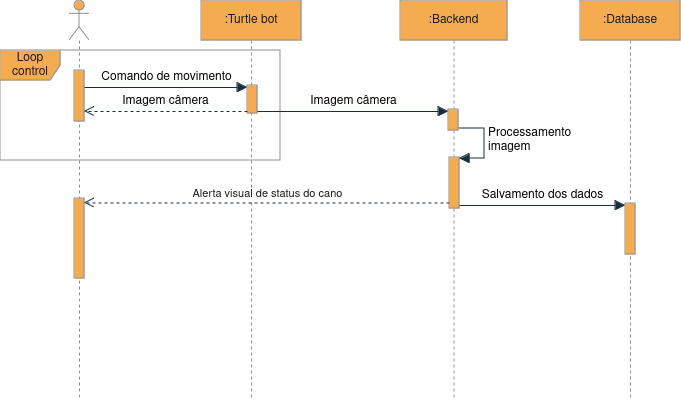

The diagram above was exported from draw.io. Its source (the exported page's mxGraphModel, read from the mxfile embedded in the PNG):
<mxGraphModel dx="2045" dy="623" grid="1" gridSize="10" guides="1" tooltips="1" connect="1" arrows="1" fold="1" page="1" pageScale="1" pageWidth="850" pageHeight="1100" background="none" math="0" shadow="0">
  <root>
    <mxCell id="0" />
    <mxCell id="1" parent="0" />
    <mxCell id="b_9Qrj1ktoR4BOQDvrmg-1" value="" style="shape=umlLifeline;perimeter=lifelinePerimeter;whiteSpace=wrap;html=1;container=1;dropTarget=0;collapsible=0;recursiveResize=0;outlineConnect=0;portConstraint=eastwest;newEdgeStyle={&quot;curved&quot;:0,&quot;rounded&quot;:0};participant=umlActor;labelBackgroundColor=none;fillColor=#F5AB50;strokeColor=#909090;fontColor=#1A1A1A;" parent="1" vertex="1">
      <mxGeometry x="49" y="40" width="20" height="400" as="geometry" />
    </mxCell>
    <mxCell id="fOgyWYbb1fztPQqg9Xzq-2" value="" style="html=1;points=[[0,0,0,0,5],[0,1,0,0,-5],[1,0,0,0,5],[1,1,0,0,-5]];perimeter=orthogonalPerimeter;outlineConnect=0;targetShapes=umlLifeline;portConstraint=eastwest;newEdgeStyle={&quot;curved&quot;:0,&quot;rounded&quot;:0};strokeColor=#909090;fontColor=#1A1A1A;fillColor=#F5AB50;" vertex="1" parent="b_9Qrj1ktoR4BOQDvrmg-1">
      <mxGeometry x="5" y="198" width="10" height="80" as="geometry" />
    </mxCell>
    <mxCell id="b_9Qrj1ktoR4BOQDvrmg-15" value="&lt;div&gt;:Database&lt;/div&gt;" style="shape=umlLifeline;perimeter=lifelinePerimeter;whiteSpace=wrap;html=1;container=1;dropTarget=0;collapsible=0;recursiveResize=0;outlineConnect=0;portConstraint=eastwest;newEdgeStyle={&quot;curved&quot;:0,&quot;rounded&quot;:0};labelBackgroundColor=none;fillColor=#F5AB50;strokeColor=#909090;fontColor=#1A1A1A;" parent="1" vertex="1">
      <mxGeometry x="560" y="40" width="100" height="399" as="geometry" />
    </mxCell>
    <mxCell id="b_9Qrj1ktoR4BOQDvrmg-17" value="&lt;div&gt;:Turtle bot&lt;br&gt;&lt;/div&gt;" style="shape=umlLifeline;perimeter=lifelinePerimeter;whiteSpace=wrap;html=1;container=1;dropTarget=0;collapsible=0;recursiveResize=0;outlineConnect=0;portConstraint=eastwest;newEdgeStyle={&quot;curved&quot;:0,&quot;rounded&quot;:0};labelBackgroundColor=none;fillColor=#F5AB50;strokeColor=#909090;fontColor=#1A1A1A;" parent="1" vertex="1">
      <mxGeometry x="181" y="40" width="100" height="400" as="geometry" />
    </mxCell>
    <mxCell id="b_9Qrj1ktoR4BOQDvrmg-31" value=":Backend" style="shape=umlLifeline;perimeter=lifelinePerimeter;whiteSpace=wrap;html=1;container=1;dropTarget=0;collapsible=0;recursiveResize=0;outlineConnect=0;portConstraint=eastwest;newEdgeStyle={&quot;curved&quot;:0,&quot;rounded&quot;:0};labelBackgroundColor=none;fillColor=#F5AB50;strokeColor=#909090;fontColor=#1A1A1A;" parent="1" vertex="1">
      <mxGeometry x="380" y="40" width="107" height="400" as="geometry" />
    </mxCell>
    <mxCell id="b_9Qrj1ktoR4BOQDvrmg-75" value="" style="html=1;points=[[0,0,0,0,5],[0,1,0,0,-5],[1,0,0,0,5],[1,1,0,0,-5]];perimeter=orthogonalPerimeter;outlineConnect=0;targetShapes=umlLifeline;portConstraint=eastwest;newEdgeStyle={&quot;curved&quot;:0,&quot;rounded&quot;:0};labelBackgroundColor=none;fillColor=#F5AB50;strokeColor=#909090;fontColor=#1A1A1A;" parent="b_9Qrj1ktoR4BOQDvrmg-31" vertex="1">
      <mxGeometry x="49" y="157" width="10" height="51" as="geometry" />
    </mxCell>
    <mxCell id="b_9Qrj1ktoR4BOQDvrmg-76" value="&lt;div&gt;Processamento&lt;/div&gt;&lt;div&gt;imagem&lt;br&gt;&lt;/div&gt;" style="html=1;align=left;spacingLeft=2;endArrow=block;rounded=0;edgeStyle=orthogonalEdgeStyle;curved=0;rounded=0;fontSize=12;startSize=8;endSize=8;labelBackgroundColor=none;strokeColor=#182E3E;fontColor=default;" parent="b_9Qrj1ktoR4BOQDvrmg-31" target="b_9Qrj1ktoR4BOQDvrmg-75" edge="1">
      <mxGeometry relative="1" as="geometry">
        <mxPoint x="54" y="128" as="sourcePoint" />
        <Array as="points">
          <mxPoint x="84" y="158" />
        </Array>
      </mxGeometry>
    </mxCell>
    <mxCell id="b_9Qrj1ktoR4BOQDvrmg-61" value="" style="html=1;points=[[0,0,0,0,5],[0,1,0,0,-5],[1,0,0,0,5],[1,1,0,0,-5]];perimeter=orthogonalPerimeter;outlineConnect=0;targetShapes=umlLifeline;portConstraint=eastwest;newEdgeStyle={&quot;curved&quot;:0,&quot;rounded&quot;:0};labelBackgroundColor=none;fillColor=#F5AB50;strokeColor=#909090;fontColor=#1A1A1A;" parent="1" vertex="1">
      <mxGeometry x="54" y="110" width="10" height="51" as="geometry" />
    </mxCell>
    <mxCell id="b_9Qrj1ktoR4BOQDvrmg-63" value="" style="html=1;points=[[0,0,0,0,5],[0,1,0,0,-5],[1,0,0,0,5],[1,1,0,0,-5]];perimeter=orthogonalPerimeter;outlineConnect=0;targetShapes=umlLifeline;portConstraint=eastwest;newEdgeStyle={&quot;curved&quot;:0,&quot;rounded&quot;:0};labelBackgroundColor=none;fillColor=#F5AB50;strokeColor=#909090;fontColor=#1A1A1A;" parent="1" vertex="1">
      <mxGeometry x="227" y="125" width="10" height="28" as="geometry" />
    </mxCell>
    <mxCell id="b_9Qrj1ktoR4BOQDvrmg-66" value="Comando de movimento" style="html=1;verticalAlign=bottom;endArrow=block;curved=0;rounded=0;fontSize=12;startSize=8;endSize=8;labelBackgroundColor=none;strokeColor=#182E3E;fontColor=default;" parent="1" edge="1">
      <mxGeometry width="80" relative="1" as="geometry">
        <mxPoint x="64" y="127" as="sourcePoint" />
        <mxPoint x="227" y="127" as="targetPoint" />
      </mxGeometry>
    </mxCell>
    <mxCell id="b_9Qrj1ktoR4BOQDvrmg-70" value="&lt;div&gt;Imagem câmera&lt;/div&gt;" style="html=1;verticalAlign=bottom;endArrow=open;dashed=1;endSize=8;curved=0;rounded=0;fontSize=12;labelBackgroundColor=none;strokeColor=#182E3E;fontColor=default;" parent="1" edge="1">
      <mxGeometry relative="1" as="geometry">
        <mxPoint x="227" y="151" as="sourcePoint" />
        <mxPoint x="64" y="151.00000000000006" as="targetPoint" />
      </mxGeometry>
    </mxCell>
    <mxCell id="b_9Qrj1ktoR4BOQDvrmg-71" value="Loop control" style="shape=umlFrame;whiteSpace=wrap;html=1;pointerEvents=0;labelBackgroundColor=none;fillColor=#F5AB50;strokeColor=#909090;fontColor=#1A1A1A;" parent="1" vertex="1">
      <mxGeometry x="-20" y="90" width="280" height="110" as="geometry" />
    </mxCell>
    <mxCell id="b_9Qrj1ktoR4BOQDvrmg-73" value="" style="html=1;points=[[0,0,0,0,5],[0,1,0,0,-5],[1,0,0,0,5],[1,1,0,0,-5]];perimeter=orthogonalPerimeter;outlineConnect=0;targetShapes=umlLifeline;portConstraint=eastwest;newEdgeStyle={&quot;curved&quot;:0,&quot;rounded&quot;:0};labelBackgroundColor=none;fillColor=#F5AB50;strokeColor=#909090;fontColor=#1A1A1A;" parent="1" vertex="1">
      <mxGeometry x="428" y="149" width="10" height="21" as="geometry" />
    </mxCell>
    <mxCell id="b_9Qrj1ktoR4BOQDvrmg-74" value="&lt;div&gt;Imagem câmera&lt;/div&gt;" style="html=1;verticalAlign=bottom;endArrow=block;curved=0;rounded=0;fontSize=12;startSize=8;endSize=8;labelBackgroundColor=none;strokeColor=#182E3E;fontColor=default;" parent="1" edge="1">
      <mxGeometry width="80" relative="1" as="geometry">
        <mxPoint x="237" y="151.00000000000006" as="sourcePoint" />
        <mxPoint x="428" y="151.00000000000006" as="targetPoint" />
      </mxGeometry>
    </mxCell>
    <mxCell id="b_9Qrj1ktoR4BOQDvrmg-77" value="" style="html=1;points=[[0,0,0,0,5],[0,1,0,0,-5],[1,0,0,0,5],[1,1,0,0,-5]];perimeter=orthogonalPerimeter;outlineConnect=0;targetShapes=umlLifeline;portConstraint=eastwest;newEdgeStyle={&quot;curved&quot;:0,&quot;rounded&quot;:0};labelBackgroundColor=none;fillColor=#F5AB50;strokeColor=#909090;fontColor=#1A1A1A;" parent="1" vertex="1">
      <mxGeometry x="605" y="243" width="10" height="51" as="geometry" />
    </mxCell>
    <mxCell id="b_9Qrj1ktoR4BOQDvrmg-78" value="Salvamento dos dados" style="html=1;verticalAlign=bottom;endArrow=block;curved=0;rounded=0;fontSize=12;startSize=8;endSize=8;entryX=0;entryY=0;entryDx=0;entryDy=5;entryPerimeter=0;labelBackgroundColor=none;strokeColor=#182E3E;fontColor=default;" parent="1" edge="1">
      <mxGeometry width="80" relative="1" as="geometry">
        <mxPoint x="438.9999999999998" y="245" as="sourcePoint" />
        <mxPoint x="605" y="245" as="targetPoint" />
      </mxGeometry>
    </mxCell>
    <mxCell id="fOgyWYbb1fztPQqg9Xzq-1" value="Alerta visual de status do cano" style="html=1;verticalAlign=bottom;endArrow=open;dashed=1;endSize=8;curved=0;rounded=0;strokeColor=#182E3E;fontColor=#1A1A1A;" edge="1" parent="1">
      <mxGeometry relative="1" as="geometry">
        <mxPoint x="429" y="242.4999999999999" as="sourcePoint" />
        <mxPoint x="64" y="242.4999999999999" as="targetPoint" />
      </mxGeometry>
    </mxCell>
  </root>
</mxGraphModel>